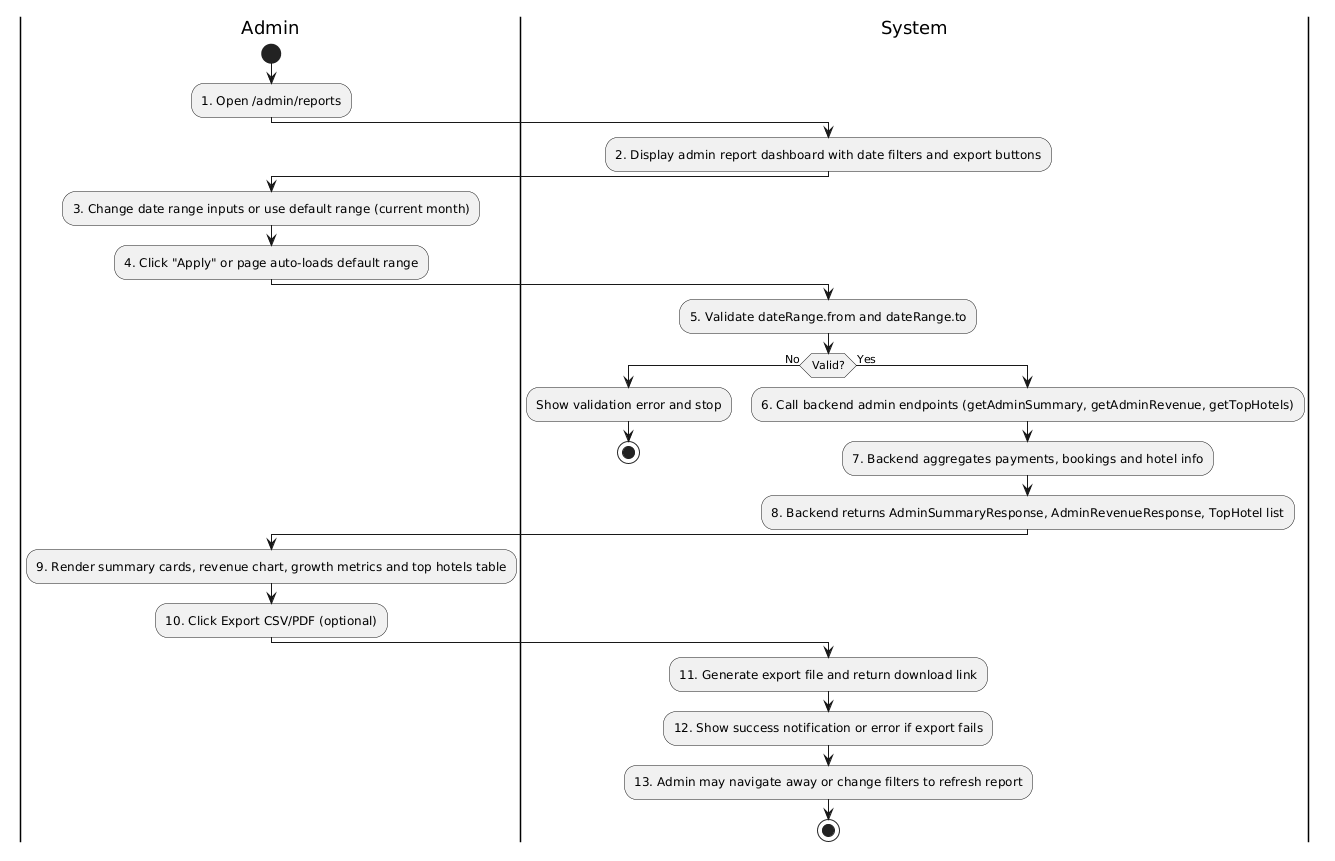

The diagram above was rendered by PlantUML. Its source (embedded in the PNG):
@startuml
|Admin| 
start
:1. Open /admin/reports;
|System|
:2. Display admin report dashboard with date filters and export buttons;
|Admin|
:3. Change date range inputs or use default range (current month);
:4. Click "Apply" or page auto-loads default range;
|System|
:5. Validate dateRange.from and dateRange.to;
if (Valid?) then (No)
  :Show validation error and stop;
  stop
else (Yes)
  :6. Call backend admin endpoints (getAdminSummary, getAdminRevenue, getTopHotels);
  :7. Backend aggregates payments, bookings and hotel info;
  :8. Backend returns AdminSummaryResponse, AdminRevenueResponse, TopHotel list;
endif
|Admin|
:9. Render summary cards, revenue chart, growth metrics and top hotels table;
:10. Click Export CSV/PDF (optional);
|System|
:11. Generate export file and return download link;
:12. Show success notification or error if export fails;
:13. Admin may navigate away or change filters to refresh report;
stop
@enduml